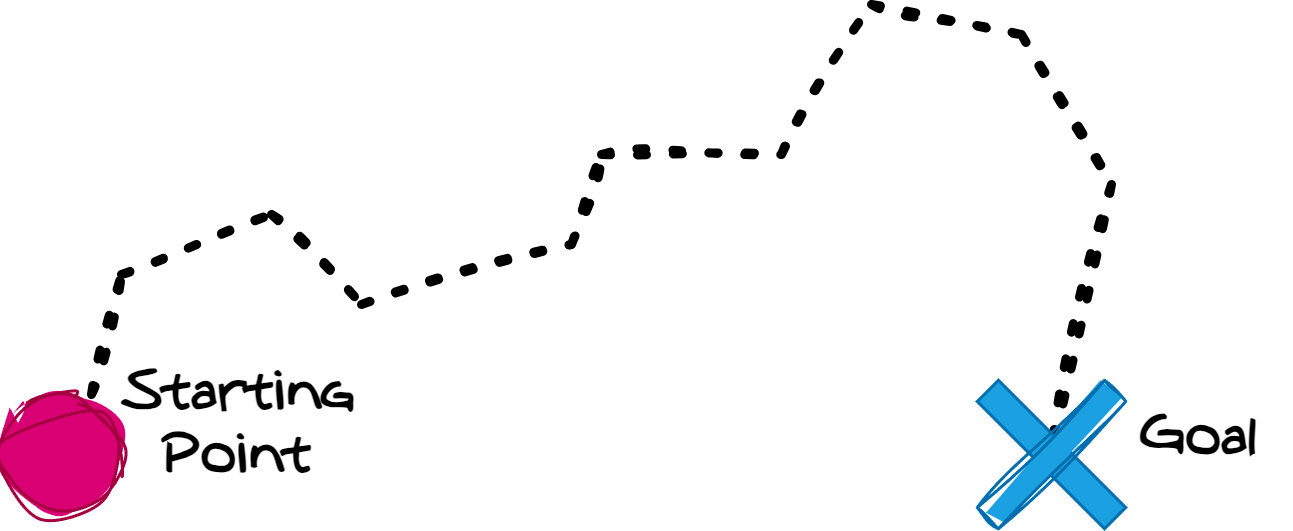

The diagram above was exported from draw.io. Its source (the exported page's mxGraphModel, read from the mxfile embedded in the PNG):
<mxGraphModel dx="819" dy="482" grid="1" gridSize="10" guides="1" tooltips="1" connect="1" arrows="1" fold="1" page="1" pageScale="1" pageWidth="500" pageHeight="300" math="0" shadow="0">
  <root>
    <mxCell id="0" />
    <mxCell id="1" parent="0" />
    <mxCell id="G7bD2mMU43pnt3xQkAcs-1" value="" style="ellipse;whiteSpace=wrap;html=1;aspect=fixed;fillColor=#d80073;fontColor=#ffffff;strokeColor=#A50040;sketch=1;curveFitting=1;jiggle=2;fillStyle=solid;" vertex="1" parent="1">
      <mxGeometry x="40" y="210" width="40" height="40" as="geometry" />
    </mxCell>
    <mxCell id="G7bD2mMU43pnt3xQkAcs-2" value="" style="endArrow=none;dashed=1;html=1;dashPattern=1 3;strokeWidth=3;rounded=0;sketch=1;curveFitting=1;jiggle=2;" edge="1" parent="1">
      <mxGeometry width="50" height="50" relative="1" as="geometry">
        <mxPoint x="70" y="210" as="sourcePoint" />
        <mxPoint x="390" y="230" as="targetPoint" />
        <Array as="points">
          <mxPoint x="80" y="170" />
          <mxPoint x="130" y="150" />
          <mxPoint x="160" y="180" />
          <mxPoint x="230" y="160" />
          <mxPoint x="240" y="130" />
          <mxPoint x="300" y="130" />
          <mxPoint x="330" y="80" />
          <mxPoint x="380" y="90" />
          <mxPoint x="410" y="140" />
        </Array>
      </mxGeometry>
    </mxCell>
    <mxCell id="G7bD2mMU43pnt3xQkAcs-3" value="" style="rounded=0;whiteSpace=wrap;html=1;rotation=45;fillColor=#1ba1e2;fontColor=#ffffff;strokeColor=#006EAF;" vertex="1" parent="1">
      <mxGeometry x="360" y="225" width="60" height="10" as="geometry" />
    </mxCell>
    <mxCell id="G7bD2mMU43pnt3xQkAcs-4" value="" style="rounded=0;whiteSpace=wrap;html=1;rotation=-225;sketch=1;curveFitting=1;jiggle=2;fillStyle=solid;fillColor=#1ba1e2;fontColor=#ffffff;strokeColor=#006EAF;" vertex="1" parent="1">
      <mxGeometry x="360" y="225" width="60" height="10" as="geometry" />
    </mxCell>
    <mxCell id="G7bD2mMU43pnt3xQkAcs-5" value="Starting Point" style="text;html=1;align=center;verticalAlign=middle;whiteSpace=wrap;rounded=0;fontFamily=Augie;fontStyle=1;fontSize=17;" vertex="1" parent="1">
      <mxGeometry x="90" y="205" width="60" height="30" as="geometry" />
    </mxCell>
    <mxCell id="G7bD2mMU43pnt3xQkAcs-6" value="Goal" style="text;html=1;align=center;verticalAlign=middle;whiteSpace=wrap;rounded=0;fontFamily=Augie;fontStyle=1;fontSize=17;" vertex="1" parent="1">
      <mxGeometry x="410" y="210" width="60" height="30" as="geometry" />
    </mxCell>
  </root>
</mxGraphModel>